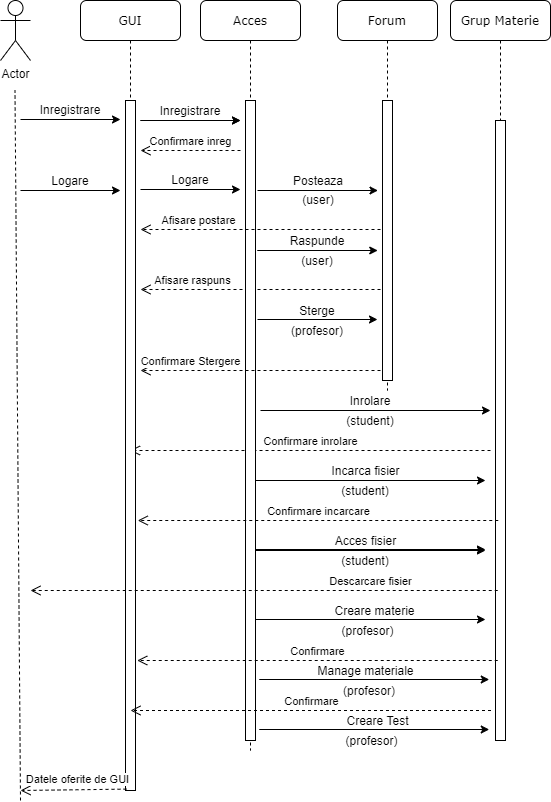

The diagram above was exported from draw.io. Its source (the exported page's mxGraphModel, read from the mxfile embedded in the PNG):
<mxGraphModel dx="1422" dy="737" grid="1" gridSize="10" guides="1" tooltips="1" connect="1" arrows="1" fold="1" page="1" pageScale="1" pageWidth="1100" pageHeight="850" background="#ffffff" math="0" shadow="0">
  <root>
    <mxCell id="0" />
    <mxCell id="1" parent="0" />
    <mxCell id="7baba1c4bc27f4b0-2" value="Forum" style="shape=umlLifeline;perimeter=lifelinePerimeter;whiteSpace=wrap;html=1;container=1;collapsible=0;recursiveResize=0;outlineConnect=0;rounded=1;shadow=0;comic=0;labelBackgroundColor=none;strokeWidth=1;fontFamily=Verdana;fontSize=12;align=center;" parent="1" vertex="1">
      <mxGeometry x="357" y="80" width="100" height="390" as="geometry" />
    </mxCell>
    <mxCell id="7baba1c4bc27f4b0-10" value="" style="html=1;points=[];perimeter=orthogonalPerimeter;rounded=0;shadow=0;comic=0;labelBackgroundColor=none;strokeWidth=1;fontFamily=Verdana;fontSize=12;align=center;" parent="7baba1c4bc27f4b0-2" vertex="1">
      <mxGeometry x="45" y="100" width="10" height="280" as="geometry" />
    </mxCell>
    <mxCell id="36DoQ9RcfhPSS9b1wSmz-49" value="Confirmare inrolare" style="html=1;verticalAlign=bottom;endArrow=open;dashed=1;endSize=8;" edge="1" parent="7baba1c4bc27f4b0-2" target="7baba1c4bc27f4b0-8">
      <mxGeometry x="-0.0014" relative="1" as="geometry">
        <mxPoint x="153" y="450" as="sourcePoint" />
        <mxPoint x="-7" y="450" as="targetPoint" />
        <mxPoint as="offset" />
      </mxGeometry>
    </mxCell>
    <mxCell id="7baba1c4bc27f4b0-8" value="GUI" style="shape=umlLifeline;perimeter=lifelinePerimeter;whiteSpace=wrap;html=1;container=1;collapsible=0;recursiveResize=0;outlineConnect=0;rounded=1;shadow=0;comic=0;labelBackgroundColor=none;strokeWidth=1;fontFamily=Verdana;fontSize=12;align=center;" parent="1" vertex="1">
      <mxGeometry x="100" y="80" width="100" height="790" as="geometry" />
    </mxCell>
    <mxCell id="7baba1c4bc27f4b0-9" value="" style="html=1;points=[];perimeter=orthogonalPerimeter;rounded=0;shadow=0;comic=0;labelBackgroundColor=none;strokeWidth=1;fontFamily=Verdana;fontSize=12;align=center;" parent="7baba1c4bc27f4b0-8" vertex="1">
      <mxGeometry x="45" y="100" width="10" height="690" as="geometry" />
    </mxCell>
    <mxCell id="36DoQ9RcfhPSS9b1wSmz-1" value="Actor" style="shape=umlActor;verticalLabelPosition=bottom;verticalAlign=top;html=1;outlineConnect=0;" vertex="1" parent="1">
      <mxGeometry x="20" y="80" width="30" height="60" as="geometry" />
    </mxCell>
    <mxCell id="36DoQ9RcfhPSS9b1wSmz-4" value="" style="endArrow=none;dashed=1;html=1;" edge="1" parent="1">
      <mxGeometry width="50" height="50" relative="1" as="geometry">
        <mxPoint x="40" y="880" as="sourcePoint" />
        <mxPoint x="34.5" y="170" as="targetPoint" />
        <Array as="points" />
      </mxGeometry>
    </mxCell>
    <mxCell id="36DoQ9RcfhPSS9b1wSmz-8" value="" style="endArrow=classic;html=1;" edge="1" parent="1">
      <mxGeometry width="50" height="50" relative="1" as="geometry">
        <mxPoint x="40" y="270" as="sourcePoint" />
        <mxPoint x="140" y="270" as="targetPoint" />
      </mxGeometry>
    </mxCell>
    <mxCell id="36DoQ9RcfhPSS9b1wSmz-9" value="Logare" style="text;html=1;strokeColor=none;fillColor=none;align=center;verticalAlign=middle;whiteSpace=wrap;rounded=0;" vertex="1" parent="1">
      <mxGeometry x="70" y="250" width="40" height="20" as="geometry" />
    </mxCell>
    <mxCell id="36DoQ9RcfhPSS9b1wSmz-10" value="" style="endArrow=classic;html=1;" edge="1" parent="1">
      <mxGeometry width="50" height="50" relative="1" as="geometry">
        <mxPoint x="160" y="200" as="sourcePoint" />
        <mxPoint x="260" y="200" as="targetPoint" />
      </mxGeometry>
    </mxCell>
    <mxCell id="36DoQ9RcfhPSS9b1wSmz-11" value="Inregistrare" style="text;html=1;strokeColor=none;fillColor=none;align=center;verticalAlign=middle;whiteSpace=wrap;rounded=0;" vertex="1" parent="1">
      <mxGeometry x="190" y="180" width="40" height="20" as="geometry" />
    </mxCell>
    <mxCell id="36DoQ9RcfhPSS9b1wSmz-13" value="Confirmare inreg" style="html=1;verticalAlign=bottom;endArrow=open;dashed=1;endSize=8;" edge="1" parent="1">
      <mxGeometry relative="1" as="geometry">
        <mxPoint x="260" y="230" as="sourcePoint" />
        <mxPoint x="160" y="230" as="targetPoint" />
      </mxGeometry>
    </mxCell>
    <mxCell id="36DoQ9RcfhPSS9b1wSmz-14" value="" style="endArrow=classic;html=1;" edge="1" parent="1">
      <mxGeometry width="50" height="50" relative="1" as="geometry">
        <mxPoint x="277" y="270" as="sourcePoint" />
        <mxPoint x="397.5" y="270" as="targetPoint" />
      </mxGeometry>
    </mxCell>
    <mxCell id="36DoQ9RcfhPSS9b1wSmz-15" value="" style="endArrow=classic;html=1;" edge="1" parent="1">
      <mxGeometry width="50" height="50" relative="1" as="geometry">
        <mxPoint x="276.75" y="330" as="sourcePoint" />
        <mxPoint x="397.25" y="330" as="targetPoint" />
      </mxGeometry>
    </mxCell>
    <mxCell id="36DoQ9RcfhPSS9b1wSmz-16" value="" style="endArrow=classic;html=1;" edge="1" parent="1">
      <mxGeometry width="50" height="50" relative="1" as="geometry">
        <mxPoint x="277" y="399" as="sourcePoint" />
        <mxPoint x="397" y="399" as="targetPoint" />
      </mxGeometry>
    </mxCell>
    <mxCell id="36DoQ9RcfhPSS9b1wSmz-17" value="Posteaza" style="text;html=1;strokeColor=none;fillColor=none;align=center;verticalAlign=middle;whiteSpace=wrap;rounded=0;" vertex="1" parent="1">
      <mxGeometry x="317.5" y="250" width="40" height="20" as="geometry" />
    </mxCell>
    <mxCell id="36DoQ9RcfhPSS9b1wSmz-18" value="Raspunde" style="text;html=1;strokeColor=none;fillColor=none;align=center;verticalAlign=middle;whiteSpace=wrap;rounded=0;" vertex="1" parent="1">
      <mxGeometry x="317.25" y="310" width="40" height="20" as="geometry" />
    </mxCell>
    <mxCell id="36DoQ9RcfhPSS9b1wSmz-19" value="Sterge" style="text;html=1;strokeColor=none;fillColor=none;align=center;verticalAlign=middle;whiteSpace=wrap;rounded=0;" vertex="1" parent="1">
      <mxGeometry x="317" y="380" width="40" height="20" as="geometry" />
    </mxCell>
    <mxCell id="36DoQ9RcfhPSS9b1wSmz-20" value="(user)" style="text;html=1;strokeColor=none;fillColor=none;align=center;verticalAlign=middle;whiteSpace=wrap;rounded=0;" vertex="1" parent="1">
      <mxGeometry x="317.5" y="269" width="40" height="20" as="geometry" />
    </mxCell>
    <mxCell id="36DoQ9RcfhPSS9b1wSmz-21" value="(user)" style="text;html=1;strokeColor=none;fillColor=none;align=center;verticalAlign=middle;whiteSpace=wrap;rounded=0;" vertex="1" parent="1">
      <mxGeometry x="317.25" y="330" width="40" height="20" as="geometry" />
    </mxCell>
    <mxCell id="36DoQ9RcfhPSS9b1wSmz-22" value="(profesor)" style="text;html=1;strokeColor=none;fillColor=none;align=center;verticalAlign=middle;whiteSpace=wrap;rounded=0;" vertex="1" parent="1">
      <mxGeometry x="317" y="400" width="40" height="20" as="geometry" />
    </mxCell>
    <mxCell id="36DoQ9RcfhPSS9b1wSmz-23" value="Afisare raspuns" style="html=1;verticalAlign=bottom;endArrow=open;dashed=1;endSize=8;" edge="1" parent="1">
      <mxGeometry x="0.5652" relative="1" as="geometry">
        <mxPoint x="400" y="369" as="sourcePoint" />
        <mxPoint x="160" y="369" as="targetPoint" />
        <mxPoint as="offset" />
      </mxGeometry>
    </mxCell>
    <mxCell id="7baba1c4bc27f4b0-3" value="Grup Materie" style="shape=umlLifeline;perimeter=lifelinePerimeter;whiteSpace=wrap;html=1;container=1;collapsible=0;recursiveResize=0;outlineConnect=0;rounded=1;shadow=0;comic=0;labelBackgroundColor=none;strokeWidth=1;fontFamily=Verdana;fontSize=12;align=center;" parent="1" vertex="1">
      <mxGeometry x="470" y="80" width="100" height="740" as="geometry" />
    </mxCell>
    <mxCell id="7baba1c4bc27f4b0-13" value="" style="html=1;points=[];perimeter=orthogonalPerimeter;rounded=0;shadow=0;comic=0;labelBackgroundColor=none;strokeWidth=1;fontFamily=Verdana;fontSize=12;align=center;" parent="7baba1c4bc27f4b0-3" vertex="1">
      <mxGeometry x="45" y="120" width="10" height="620" as="geometry" />
    </mxCell>
    <mxCell id="36DoQ9RcfhPSS9b1wSmz-25" value="Acces" style="shape=umlLifeline;perimeter=lifelinePerimeter;whiteSpace=wrap;html=1;container=1;collapsible=0;recursiveResize=0;outlineConnect=0;rounded=1;shadow=0;comic=0;labelBackgroundColor=none;strokeWidth=1;fontFamily=Verdana;fontSize=12;align=center;" vertex="1" parent="1">
      <mxGeometry x="220" y="80" width="100" height="750" as="geometry" />
    </mxCell>
    <mxCell id="36DoQ9RcfhPSS9b1wSmz-26" value="" style="html=1;points=[];perimeter=orthogonalPerimeter;rounded=0;shadow=0;comic=0;labelBackgroundColor=none;strokeWidth=1;fontFamily=Verdana;fontSize=12;align=center;" vertex="1" parent="36DoQ9RcfhPSS9b1wSmz-25">
      <mxGeometry x="45" y="100" width="10" height="640" as="geometry" />
    </mxCell>
    <mxCell id="36DoQ9RcfhPSS9b1wSmz-29" value="" style="endArrow=classic;html=1;" edge="1" parent="1">
      <mxGeometry width="50" height="50" relative="1" as="geometry">
        <mxPoint x="160" y="200" as="sourcePoint" />
        <mxPoint x="260" y="200" as="targetPoint" />
      </mxGeometry>
    </mxCell>
    <mxCell id="36DoQ9RcfhPSS9b1wSmz-31" value="Inregistrare" style="text;html=1;strokeColor=none;fillColor=none;align=center;verticalAlign=middle;whiteSpace=wrap;rounded=0;" vertex="1" parent="1">
      <mxGeometry x="70" y="179" width="40" height="20" as="geometry" />
    </mxCell>
    <mxCell id="36DoQ9RcfhPSS9b1wSmz-32" value="" style="endArrow=classic;html=1;" edge="1" parent="1">
      <mxGeometry width="50" height="50" relative="1" as="geometry">
        <mxPoint x="40" y="199" as="sourcePoint" />
        <mxPoint x="140" y="199" as="targetPoint" />
      </mxGeometry>
    </mxCell>
    <mxCell id="36DoQ9RcfhPSS9b1wSmz-33" value="Datele oferite de GUI" style="html=1;verticalAlign=bottom;endArrow=open;dashed=1;endSize=8;exitX=0.1;exitY=0.998;exitDx=0;exitDy=0;exitPerimeter=0;" edge="1" parent="1" source="7baba1c4bc27f4b0-9">
      <mxGeometry x="-0.0752" y="-1" relative="1" as="geometry">
        <mxPoint x="130" y="590" as="sourcePoint" />
        <mxPoint x="40" y="870" as="targetPoint" />
        <mxPoint as="offset" />
      </mxGeometry>
    </mxCell>
    <mxCell id="36DoQ9RcfhPSS9b1wSmz-34" value="" style="endArrow=classic;html=1;" edge="1" parent="1">
      <mxGeometry width="50" height="50" relative="1" as="geometry">
        <mxPoint x="160" y="269" as="sourcePoint" />
        <mxPoint x="260" y="269" as="targetPoint" />
      </mxGeometry>
    </mxCell>
    <mxCell id="36DoQ9RcfhPSS9b1wSmz-35" value="Logare" style="text;html=1;strokeColor=none;fillColor=none;align=center;verticalAlign=middle;whiteSpace=wrap;rounded=0;" vertex="1" parent="1">
      <mxGeometry x="190" y="249" width="40" height="20" as="geometry" />
    </mxCell>
    <mxCell id="36DoQ9RcfhPSS9b1wSmz-41" value="Afisare postare" style="html=1;verticalAlign=bottom;endArrow=open;dashed=1;endSize=8;" edge="1" parent="1">
      <mxGeometry x="0.517" relative="1" as="geometry">
        <mxPoint x="400" y="309" as="sourcePoint" />
        <mxPoint x="160" y="309" as="targetPoint" />
        <mxPoint as="offset" />
      </mxGeometry>
    </mxCell>
    <mxCell id="36DoQ9RcfhPSS9b1wSmz-43" value="Confirmare Stergere" style="html=1;verticalAlign=bottom;endArrow=open;dashed=1;endSize=8;" edge="1" parent="1">
      <mxGeometry x="0.5833" relative="1" as="geometry">
        <mxPoint x="400" y="450" as="sourcePoint" />
        <mxPoint x="160" y="450" as="targetPoint" />
        <mxPoint as="offset" />
      </mxGeometry>
    </mxCell>
    <mxCell id="36DoQ9RcfhPSS9b1wSmz-44" value="" style="endArrow=classic;html=1;" edge="1" parent="1">
      <mxGeometry width="50" height="50" relative="1" as="geometry">
        <mxPoint x="280" y="490" as="sourcePoint" />
        <mxPoint x="510" y="490" as="targetPoint" />
      </mxGeometry>
    </mxCell>
    <mxCell id="36DoQ9RcfhPSS9b1wSmz-45" value="(student)" style="text;html=1;strokeColor=none;fillColor=none;align=center;verticalAlign=middle;whiteSpace=wrap;rounded=0;" vertex="1" parent="1">
      <mxGeometry x="370" y="490" width="40" height="20" as="geometry" />
    </mxCell>
    <mxCell id="36DoQ9RcfhPSS9b1wSmz-46" value="Inrolare" style="text;html=1;strokeColor=none;fillColor=none;align=center;verticalAlign=middle;whiteSpace=wrap;rounded=0;" vertex="1" parent="1">
      <mxGeometry x="370" y="470" width="40" height="20" as="geometry" />
    </mxCell>
    <mxCell id="36DoQ9RcfhPSS9b1wSmz-50" value="" style="endArrow=classic;html=1;" edge="1" parent="1">
      <mxGeometry width="50" height="50" relative="1" as="geometry">
        <mxPoint x="275" y="560" as="sourcePoint" />
        <mxPoint x="505" y="560" as="targetPoint" />
      </mxGeometry>
    </mxCell>
    <mxCell id="36DoQ9RcfhPSS9b1wSmz-51" value="(student)" style="text;html=1;strokeColor=none;fillColor=none;align=center;verticalAlign=middle;whiteSpace=wrap;rounded=0;" vertex="1" parent="1">
      <mxGeometry x="365" y="560" width="40" height="20" as="geometry" />
    </mxCell>
    <mxCell id="36DoQ9RcfhPSS9b1wSmz-52" value="Incarca fisier" style="text;html=1;strokeColor=none;fillColor=none;align=center;verticalAlign=middle;whiteSpace=wrap;rounded=0;" vertex="1" parent="1">
      <mxGeometry x="347.5" y="540" width="75" height="20" as="geometry" />
    </mxCell>
    <mxCell id="36DoQ9RcfhPSS9b1wSmz-55" value="Confirmare incarcare" style="html=1;verticalAlign=bottom;endArrow=open;dashed=1;endSize=8;" edge="1" parent="1">
      <mxGeometry x="-0.0014" relative="1" as="geometry">
        <mxPoint x="517.75" y="600" as="sourcePoint" />
        <mxPoint x="157.25" y="600" as="targetPoint" />
        <mxPoint as="offset" />
      </mxGeometry>
    </mxCell>
    <mxCell id="36DoQ9RcfhPSS9b1wSmz-56" value="" style="endArrow=classic;html=1;" edge="1" parent="1">
      <mxGeometry width="50" height="50" relative="1" as="geometry">
        <mxPoint x="275" y="630" as="sourcePoint" />
        <mxPoint x="505" y="630" as="targetPoint" />
      </mxGeometry>
    </mxCell>
    <mxCell id="36DoQ9RcfhPSS9b1wSmz-57" value="(student)" style="text;html=1;strokeColor=none;fillColor=none;align=center;verticalAlign=middle;whiteSpace=wrap;rounded=0;" vertex="1" parent="1">
      <mxGeometry x="365" y="630" width="40" height="20" as="geometry" />
    </mxCell>
    <mxCell id="36DoQ9RcfhPSS9b1wSmz-58" value="Acces fisier" style="text;html=1;strokeColor=none;fillColor=none;align=center;verticalAlign=middle;whiteSpace=wrap;rounded=0;" vertex="1" parent="1">
      <mxGeometry x="347.5" y="610" width="75" height="20" as="geometry" />
    </mxCell>
    <mxCell id="36DoQ9RcfhPSS9b1wSmz-59" value="Descarcare fisier" style="html=1;verticalAlign=bottom;endArrow=open;dashed=1;endSize=8;" edge="1" parent="1">
      <mxGeometry x="-0.4553" relative="1" as="geometry">
        <mxPoint x="517.25" y="670" as="sourcePoint" />
        <mxPoint x="50" y="670" as="targetPoint" />
        <mxPoint as="offset" />
      </mxGeometry>
    </mxCell>
    <mxCell id="36DoQ9RcfhPSS9b1wSmz-62" value="" style="endArrow=classic;html=1;" edge="1" parent="1">
      <mxGeometry width="50" height="50" relative="1" as="geometry">
        <mxPoint x="275" y="629" as="sourcePoint" />
        <mxPoint x="505" y="629" as="targetPoint" />
      </mxGeometry>
    </mxCell>
    <mxCell id="36DoQ9RcfhPSS9b1wSmz-63" value="(profesor)" style="text;html=1;strokeColor=none;fillColor=none;align=center;verticalAlign=middle;whiteSpace=wrap;rounded=0;" vertex="1" parent="1">
      <mxGeometry x="370" y="700" width="35" height="20" as="geometry" />
    </mxCell>
    <mxCell id="36DoQ9RcfhPSS9b1wSmz-64" value="Creare materie" style="text;html=1;strokeColor=none;fillColor=none;align=center;verticalAlign=middle;whiteSpace=wrap;rounded=0;" vertex="1" parent="1">
      <mxGeometry x="347.5" y="680" width="92.5" height="20" as="geometry" />
    </mxCell>
    <mxCell id="36DoQ9RcfhPSS9b1wSmz-65" value="" style="endArrow=classic;html=1;" edge="1" parent="1">
      <mxGeometry width="50" height="50" relative="1" as="geometry">
        <mxPoint x="275" y="699" as="sourcePoint" />
        <mxPoint x="505" y="699" as="targetPoint" />
      </mxGeometry>
    </mxCell>
    <mxCell id="36DoQ9RcfhPSS9b1wSmz-66" value="(profesor)" style="text;html=1;strokeColor=none;fillColor=none;align=center;verticalAlign=middle;whiteSpace=wrap;rounded=0;" vertex="1" parent="1">
      <mxGeometry x="368.75" y="760" width="40" height="20" as="geometry" />
    </mxCell>
    <mxCell id="36DoQ9RcfhPSS9b1wSmz-67" value="Manage materiale" style="text;html=1;strokeColor=none;fillColor=none;align=center;verticalAlign=middle;whiteSpace=wrap;rounded=0;" vertex="1" parent="1">
      <mxGeometry x="335.63" y="740" width="98.75" height="20" as="geometry" />
    </mxCell>
    <mxCell id="36DoQ9RcfhPSS9b1wSmz-68" value="" style="endArrow=classic;html=1;" edge="1" parent="1">
      <mxGeometry width="50" height="50" relative="1" as="geometry">
        <mxPoint x="278.75" y="759" as="sourcePoint" />
        <mxPoint x="508.75" y="759" as="targetPoint" />
      </mxGeometry>
    </mxCell>
    <mxCell id="36DoQ9RcfhPSS9b1wSmz-69" value="Confirmare" style="html=1;verticalAlign=bottom;endArrow=open;dashed=1;endSize=8;" edge="1" parent="1">
      <mxGeometry x="-0.0014" relative="1" as="geometry">
        <mxPoint x="517.25" y="740" as="sourcePoint" />
        <mxPoint x="156.75" y="740" as="targetPoint" />
        <mxPoint as="offset" />
      </mxGeometry>
    </mxCell>
    <mxCell id="36DoQ9RcfhPSS9b1wSmz-70" value="Confirmare" style="html=1;verticalAlign=bottom;endArrow=open;dashed=1;endSize=8;" edge="1" parent="1">
      <mxGeometry x="-0.0014" relative="1" as="geometry">
        <mxPoint x="510.5" y="790" as="sourcePoint" />
        <mxPoint x="150" y="790" as="targetPoint" />
        <mxPoint as="offset" />
      </mxGeometry>
    </mxCell>
    <mxCell id="36DoQ9RcfhPSS9b1wSmz-71" value="(profesor)" style="text;html=1;strokeColor=none;fillColor=none;align=center;verticalAlign=middle;whiteSpace=wrap;rounded=0;" vertex="1" parent="1">
      <mxGeometry x="373.75" y="810" width="35" height="20" as="geometry" />
    </mxCell>
    <mxCell id="36DoQ9RcfhPSS9b1wSmz-72" value="Creare Test" style="text;html=1;strokeColor=none;fillColor=none;align=center;verticalAlign=middle;whiteSpace=wrap;rounded=0;" vertex="1" parent="1">
      <mxGeometry x="351.25" y="790" width="92.5" height="20" as="geometry" />
    </mxCell>
    <mxCell id="36DoQ9RcfhPSS9b1wSmz-73" value="" style="endArrow=classic;html=1;" edge="1" parent="1">
      <mxGeometry width="50" height="50" relative="1" as="geometry">
        <mxPoint x="278.75" y="809" as="sourcePoint" />
        <mxPoint x="508.75" y="809" as="targetPoint" />
      </mxGeometry>
    </mxCell>
  </root>
</mxGraphModel>